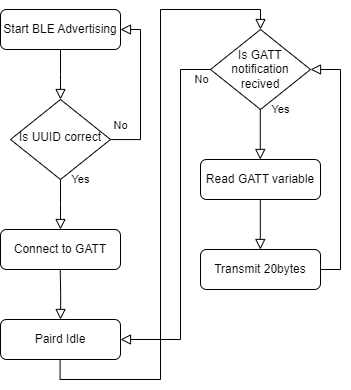

The diagram above was exported from draw.io. Its source (the exported page's mxGraphModel, read from the mxfile embedded in the PNG):
<mxGraphModel dx="1024" dy="551" grid="1" gridSize="10" guides="1" tooltips="1" connect="1" arrows="1" fold="1" page="1" pageScale="1" pageWidth="827" pageHeight="1169" math="0" shadow="0">
  <root>
    <mxCell id="WIyWlLk6GJQsqaUBKTNV-0" />
    <mxCell id="WIyWlLk6GJQsqaUBKTNV-1" parent="WIyWlLk6GJQsqaUBKTNV-0" />
    <mxCell id="WIyWlLk6GJQsqaUBKTNV-2" value="" style="rounded=0;html=1;jettySize=auto;orthogonalLoop=1;fontSize=11;endArrow=block;endFill=0;endSize=8;strokeWidth=1;shadow=0;labelBackgroundColor=none;edgeStyle=orthogonalEdgeStyle;exitX=0.5;exitY=1;exitDx=0;exitDy=0;" parent="WIyWlLk6GJQsqaUBKTNV-1" source="ze3Vkawgnc9KvmZGt5tC-1" edge="1">
      <mxGeometry relative="1" as="geometry">
        <mxPoint x="220" y="150" as="targetPoint" />
      </mxGeometry>
    </mxCell>
    <mxCell id="WIyWlLk6GJQsqaUBKTNV-4" value="Yes" style="rounded=0;html=1;jettySize=auto;orthogonalLoop=1;fontSize=11;endArrow=block;endFill=0;endSize=8;strokeWidth=1;shadow=0;labelBackgroundColor=none;edgeStyle=orthogonalEdgeStyle;" parent="WIyWlLk6GJQsqaUBKTNV-1" source="WIyWlLk6GJQsqaUBKTNV-6" edge="1">
      <mxGeometry x="-1" y="20" relative="1" as="geometry">
        <mxPoint as="offset" />
        <mxPoint x="220" y="280" as="targetPoint" />
      </mxGeometry>
    </mxCell>
    <mxCell id="WIyWlLk6GJQsqaUBKTNV-5" value="No" style="edgeStyle=orthogonalEdgeStyle;rounded=0;html=1;jettySize=auto;orthogonalLoop=1;fontSize=11;endArrow=block;endFill=0;endSize=8;strokeWidth=1;shadow=0;labelBackgroundColor=none;entryX=1;entryY=0.5;entryDx=0;entryDy=0;" parent="WIyWlLk6GJQsqaUBKTNV-1" target="ze3Vkawgnc9KvmZGt5tC-1" edge="1">
      <mxGeometry x="-0.4444" y="20" relative="1" as="geometry">
        <mxPoint as="offset" />
        <mxPoint x="269.9968965517241" y="190.0644827586207" as="sourcePoint" />
        <mxPoint x="290" y="80" as="targetPoint" />
        <Array as="points">
          <mxPoint x="300" y="190" />
          <mxPoint x="300" y="80" />
        </Array>
      </mxGeometry>
    </mxCell>
    <mxCell id="WIyWlLk6GJQsqaUBKTNV-6" value="Is UUID correct" style="rhombus;whiteSpace=wrap;html=1;shadow=0;fontFamily=Helvetica;fontSize=12;align=center;strokeWidth=1;spacing=6;spacingTop=-4;" parent="WIyWlLk6GJQsqaUBKTNV-1" vertex="1">
      <mxGeometry x="170" y="150" width="100" height="80" as="geometry" />
    </mxCell>
    <mxCell id="WIyWlLk6GJQsqaUBKTNV-11" value="Connect to GATT" style="rounded=1;whiteSpace=wrap;html=1;fontSize=12;glass=0;strokeWidth=1;shadow=0;" parent="WIyWlLk6GJQsqaUBKTNV-1" vertex="1">
      <mxGeometry x="160" y="280" width="120" height="40" as="geometry" />
    </mxCell>
    <mxCell id="WIyWlLk6GJQsqaUBKTNV-12" value="Paird Idle" style="rounded=1;whiteSpace=wrap;html=1;fontSize=12;glass=0;strokeWidth=1;shadow=0;" parent="WIyWlLk6GJQsqaUBKTNV-1" vertex="1">
      <mxGeometry x="160" y="370" width="120" height="40" as="geometry" />
    </mxCell>
    <mxCell id="ze3Vkawgnc9KvmZGt5tC-1" value="Start BLE Advertising" style="rounded=1;whiteSpace=wrap;html=1;fontSize=12;glass=0;strokeWidth=1;shadow=0;" parent="WIyWlLk6GJQsqaUBKTNV-1" vertex="1">
      <mxGeometry x="160" y="60" width="120" height="40" as="geometry" />
    </mxCell>
    <mxCell id="ze3Vkawgnc9KvmZGt5tC-2" value="" style="rounded=0;html=1;jettySize=auto;orthogonalLoop=1;fontSize=11;endArrow=block;endFill=0;endSize=8;strokeWidth=1;shadow=0;labelBackgroundColor=none;edgeStyle=orthogonalEdgeStyle;exitX=0.5;exitY=1;exitDx=0;exitDy=0;" parent="WIyWlLk6GJQsqaUBKTNV-1" edge="1">
      <mxGeometry relative="1" as="geometry">
        <mxPoint x="219.71" y="320" as="sourcePoint" />
        <mxPoint x="220" y="370" as="targetPoint" />
      </mxGeometry>
    </mxCell>
    <mxCell id="ze3Vkawgnc9KvmZGt5tC-3" value="Read GATT variable" style="rounded=1;whiteSpace=wrap;html=1;fontSize=12;glass=0;strokeWidth=1;shadow=0;" parent="WIyWlLk6GJQsqaUBKTNV-1" vertex="1">
      <mxGeometry x="360" y="210" width="120" height="40" as="geometry" />
    </mxCell>
    <mxCell id="ze3Vkawgnc9KvmZGt5tC-4" value="Is GATT notification recived" style="rhombus;whiteSpace=wrap;html=1;" parent="WIyWlLk6GJQsqaUBKTNV-1" vertex="1">
      <mxGeometry x="370" y="80" width="100" height="80" as="geometry" />
    </mxCell>
    <mxCell id="ze3Vkawgnc9KvmZGt5tC-12" value="Transmit 20bytes" style="rounded=1;whiteSpace=wrap;html=1;fontSize=12;glass=0;strokeWidth=1;shadow=0;" parent="WIyWlLk6GJQsqaUBKTNV-1" vertex="1">
      <mxGeometry x="360" y="300" width="120" height="40" as="geometry" />
    </mxCell>
    <mxCell id="ze3Vkawgnc9KvmZGt5tC-13" value="" style="rounded=0;html=1;jettySize=auto;orthogonalLoop=1;fontSize=11;endArrow=block;endFill=0;endSize=8;strokeWidth=1;shadow=0;labelBackgroundColor=none;edgeStyle=orthogonalEdgeStyle;exitX=0.5;exitY=1;exitDx=0;exitDy=0;" parent="WIyWlLk6GJQsqaUBKTNV-1" edge="1">
      <mxGeometry relative="1" as="geometry">
        <mxPoint x="419.8" y="250" as="sourcePoint" />
        <mxPoint x="419.8" y="300" as="targetPoint" />
      </mxGeometry>
    </mxCell>
    <mxCell id="ze3Vkawgnc9KvmZGt5tC-17" value="No" style="edgeStyle=orthogonalEdgeStyle;rounded=0;html=1;jettySize=auto;orthogonalLoop=1;fontSize=11;endArrow=block;endFill=0;endSize=8;strokeWidth=1;shadow=0;labelBackgroundColor=none;entryX=1;entryY=0.5;entryDx=0;entryDy=0;exitX=0;exitY=0.5;exitDx=0;exitDy=0;" parent="WIyWlLk6GJQsqaUBKTNV-1" source="ze3Vkawgnc9KvmZGt5tC-4" target="WIyWlLk6GJQsqaUBKTNV-12" edge="1">
      <mxGeometry x="-0.9474" y="10" relative="1" as="geometry">
        <mxPoint as="offset" />
        <mxPoint x="360" y="120" as="sourcePoint" />
        <mxPoint x="300" y="400" as="targetPoint" />
        <Array as="points">
          <mxPoint x="340" y="120" />
          <mxPoint x="340" y="390" />
        </Array>
      </mxGeometry>
    </mxCell>
    <mxCell id="ze3Vkawgnc9KvmZGt5tC-18" value="Yes" style="rounded=0;html=1;jettySize=auto;orthogonalLoop=1;fontSize=11;endArrow=block;endFill=0;endSize=8;strokeWidth=1;shadow=0;labelBackgroundColor=none;edgeStyle=orthogonalEdgeStyle;" parent="WIyWlLk6GJQsqaUBKTNV-1" edge="1">
      <mxGeometry x="-1" y="20" relative="1" as="geometry">
        <mxPoint as="offset" />
        <mxPoint x="419.77" y="160" as="sourcePoint" />
        <mxPoint x="419.77" y="210" as="targetPoint" />
      </mxGeometry>
    </mxCell>
    <mxCell id="ze3Vkawgnc9KvmZGt5tC-19" value="" style="rounded=0;html=1;jettySize=auto;orthogonalLoop=1;fontSize=11;endArrow=block;endFill=0;endSize=8;strokeWidth=1;shadow=0;labelBackgroundColor=none;edgeStyle=orthogonalEdgeStyle;exitX=1;exitY=0.5;exitDx=0;exitDy=0;entryX=1;entryY=0.5;entryDx=0;entryDy=0;" parent="WIyWlLk6GJQsqaUBKTNV-1" source="ze3Vkawgnc9KvmZGt5tC-12" target="ze3Vkawgnc9KvmZGt5tC-4" edge="1">
      <mxGeometry relative="1" as="geometry">
        <mxPoint x="520" y="310" as="sourcePoint" />
        <mxPoint x="520" y="110" as="targetPoint" />
      </mxGeometry>
    </mxCell>
    <mxCell id="ze3Vkawgnc9KvmZGt5tC-20" value="" style="rounded=0;html=1;jettySize=auto;orthogonalLoop=1;fontSize=11;endArrow=block;endFill=0;endSize=8;strokeWidth=1;shadow=0;labelBackgroundColor=none;edgeStyle=orthogonalEdgeStyle;exitX=0.5;exitY=1;exitDx=0;exitDy=0;entryX=0.5;entryY=0;entryDx=0;entryDy=0;" parent="WIyWlLk6GJQsqaUBKTNV-1" target="ze3Vkawgnc9KvmZGt5tC-4" edge="1">
      <mxGeometry relative="1" as="geometry">
        <mxPoint x="219.60000000000002" y="410" as="sourcePoint" />
        <mxPoint x="219.89" y="460" as="targetPoint" />
        <Array as="points">
          <mxPoint x="220" y="430" />
          <mxPoint x="320" y="430" />
          <mxPoint x="320" y="60" />
          <mxPoint x="420" y="60" />
        </Array>
      </mxGeometry>
    </mxCell>
  </root>
</mxGraphModel>